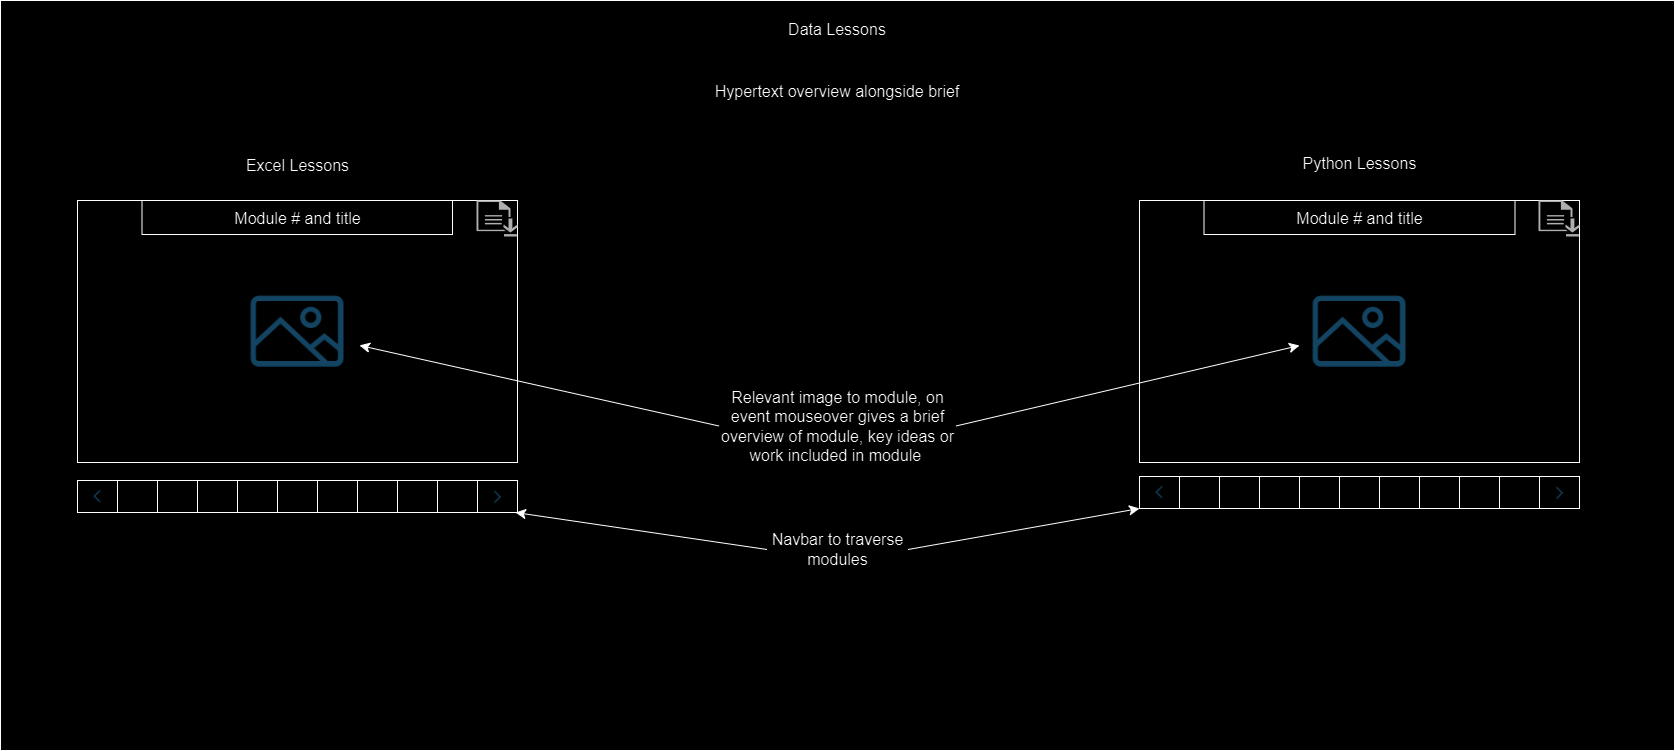

The diagram above was exported from draw.io. Its source (the exported page's mxGraphModel, read from the mxfile embedded in the PNG):
<mxGraphModel dx="2874" dy="1596" grid="0" gridSize="10" guides="1" tooltips="1" connect="1" arrows="1" fold="1" page="0" pageScale="1" pageWidth="850" pageHeight="1100" math="0" shadow="0">
  <root>
    <mxCell id="0" />
    <mxCell id="1" parent="0" />
    <mxCell id="T4QXwkeck0Vtz4f1yamx-2" value="" style="rounded=0;whiteSpace=wrap;html=1;fontSize=16;" vertex="1" parent="1">
      <mxGeometry x="-933" y="-416" width="1674" height="750" as="geometry" />
    </mxCell>
    <mxCell id="T4QXwkeck0Vtz4f1yamx-54" value="" style="rounded=0;whiteSpace=wrap;html=1;fontSize=16;" vertex="1" parent="1">
      <mxGeometry x="206" y="60" width="440" height="32" as="geometry" />
    </mxCell>
    <mxCell id="T4QXwkeck0Vtz4f1yamx-3" value="Data Lessons" style="text;strokeColor=none;fillColor=none;html=1;align=center;verticalAlign=middle;whiteSpace=wrap;rounded=0;fontSize=16;" vertex="1" parent="1">
      <mxGeometry x="-162" y="-402" width="132" height="30" as="geometry" />
    </mxCell>
    <mxCell id="T4QXwkeck0Vtz4f1yamx-4" value="" style="rounded=0;whiteSpace=wrap;html=1;fontSize=16;" vertex="1" parent="1">
      <mxGeometry x="-856" y="-216" width="440" height="262" as="geometry" />
    </mxCell>
    <mxCell id="T4QXwkeck0Vtz4f1yamx-6" value="" style="rounded=0;whiteSpace=wrap;html=1;fontSize=16;" vertex="1" parent="1">
      <mxGeometry x="206" y="-216" width="440" height="262" as="geometry" />
    </mxCell>
    <mxCell id="T4QXwkeck0Vtz4f1yamx-10" value="" style="rounded=0;whiteSpace=wrap;html=1;fontSize=16;" vertex="1" parent="1">
      <mxGeometry x="-791.5" y="-216" width="310.5" height="34" as="geometry" />
    </mxCell>
    <mxCell id="T4QXwkeck0Vtz4f1yamx-11" value="" style="rounded=0;whiteSpace=wrap;html=1;fontSize=16;" vertex="1" parent="1">
      <mxGeometry x="270.5" y="-216" width="311" height="34" as="geometry" />
    </mxCell>
    <mxCell id="T4QXwkeck0Vtz4f1yamx-12" value="Module # and title" style="text;strokeColor=none;fillColor=none;html=1;align=center;verticalAlign=middle;whiteSpace=wrap;rounded=0;fontSize=16;" vertex="1" parent="1">
      <mxGeometry x="-725.5" y="-213.5" width="179" height="30" as="geometry" />
    </mxCell>
    <mxCell id="T4QXwkeck0Vtz4f1yamx-13" value="Module # and title" style="text;strokeColor=none;fillColor=none;html=1;align=center;verticalAlign=middle;whiteSpace=wrap;rounded=0;fontSize=16;" vertex="1" parent="1">
      <mxGeometry x="336.5" y="-213.5" width="179" height="30" as="geometry" />
    </mxCell>
    <mxCell id="T4QXwkeck0Vtz4f1yamx-14" value="Excel Lessons" style="text;strokeColor=none;fillColor=none;html=1;align=center;verticalAlign=middle;whiteSpace=wrap;rounded=0;fontSize=16;" vertex="1" parent="1">
      <mxGeometry x="-772.5" y="-266" width="273" height="30" as="geometry" />
    </mxCell>
    <mxCell id="T4QXwkeck0Vtz4f1yamx-15" value="Python Lessons" style="text;strokeColor=none;fillColor=none;html=1;align=center;verticalAlign=middle;whiteSpace=wrap;rounded=0;fontSize=16;" vertex="1" parent="1">
      <mxGeometry x="289.5" y="-268" width="273" height="30" as="geometry" />
    </mxCell>
    <mxCell id="T4QXwkeck0Vtz4f1yamx-16" value="" style="sketch=0;pointerEvents=1;shadow=0;dashed=0;html=1;strokeColor=none;fillColor=#505050;labelPosition=center;verticalLabelPosition=bottom;verticalAlign=top;outlineConnect=0;align=center;shape=mxgraph.office.concepts.download;fontSize=16;" vertex="1" parent="1">
      <mxGeometry x="-457" y="-216" width="41" height="36" as="geometry" />
    </mxCell>
    <mxCell id="T4QXwkeck0Vtz4f1yamx-17" value="" style="sketch=0;pointerEvents=1;shadow=0;dashed=0;html=1;strokeColor=none;fillColor=#505050;labelPosition=center;verticalLabelPosition=bottom;verticalAlign=top;outlineConnect=0;align=center;shape=mxgraph.office.concepts.download;fontSize=16;" vertex="1" parent="1">
      <mxGeometry x="605" y="-216" width="41" height="36" as="geometry" />
    </mxCell>
    <mxCell id="T4QXwkeck0Vtz4f1yamx-18" value="" style="shape=image;html=1;verticalAlign=top;verticalLabelPosition=bottom;labelBackgroundColor=#ffffff;imageAspect=0;aspect=fixed;image=https://cdn4.iconfinder.com/data/icons/evil-icons-user-interface/64/picture-128.png;fontSize=16;movable=1;resizable=1;rotatable=1;deletable=1;editable=1;locked=0;connectable=1;" vertex="1" parent="1">
      <mxGeometry x="-698" y="-147" width="124" height="124" as="geometry" />
    </mxCell>
    <mxCell id="T4QXwkeck0Vtz4f1yamx-19" value="" style="shape=image;html=1;verticalAlign=top;verticalLabelPosition=bottom;labelBackgroundColor=#ffffff;imageAspect=0;aspect=fixed;image=https://cdn4.iconfinder.com/data/icons/evil-icons-user-interface/64/picture-128.png;fontSize=16;movable=1;resizable=1;rotatable=1;deletable=1;editable=1;locked=0;connectable=1;" vertex="1" parent="1">
      <mxGeometry x="364" y="-147" width="124" height="124" as="geometry" />
    </mxCell>
    <mxCell id="T4QXwkeck0Vtz4f1yamx-20" value="" style="endArrow=classic;html=1;rounded=0;fontSize=12;startSize=8;endSize=8;curved=1;exitX=0;exitY=0.5;exitDx=0;exitDy=0;" edge="1" parent="1" source="T4QXwkeck0Vtz4f1yamx-22" target="T4QXwkeck0Vtz4f1yamx-18">
      <mxGeometry width="50" height="50" relative="1" as="geometry">
        <mxPoint x="-350" y="-29" as="sourcePoint" />
        <mxPoint x="-71" y="-39" as="targetPoint" />
      </mxGeometry>
    </mxCell>
    <mxCell id="T4QXwkeck0Vtz4f1yamx-22" value="Relevant image to module, on event mouseover gives a brief overview of module, key ideas or work included in module&amp;nbsp;" style="text;strokeColor=none;fillColor=none;html=1;align=center;verticalAlign=middle;whiteSpace=wrap;rounded=0;fontSize=16;" vertex="1" parent="1">
      <mxGeometry x="-214.5" y="-35" width="237" height="89" as="geometry" />
    </mxCell>
    <mxCell id="T4QXwkeck0Vtz4f1yamx-23" value="" style="endArrow=classic;html=1;rounded=0;fontSize=12;startSize=8;endSize=8;curved=1;entryX=0.016;entryY=0.613;entryDx=0;entryDy=0;entryPerimeter=0;exitX=1;exitY=0.5;exitDx=0;exitDy=0;" edge="1" parent="1" source="T4QXwkeck0Vtz4f1yamx-22" target="T4QXwkeck0Vtz4f1yamx-19">
      <mxGeometry width="50" height="50" relative="1" as="geometry">
        <mxPoint x="140" y="-16" as="sourcePoint" />
        <mxPoint x="-84" y="-54" as="targetPoint" />
      </mxGeometry>
    </mxCell>
    <mxCell id="T4QXwkeck0Vtz4f1yamx-24" value="" style="rounded=0;whiteSpace=wrap;html=1;fontSize=16;" vertex="1" parent="1">
      <mxGeometry x="-856" y="64" width="440" height="32" as="geometry" />
    </mxCell>
    <mxCell id="T4QXwkeck0Vtz4f1yamx-25" value="" style="rounded=0;whiteSpace=wrap;html=1;fontSize=16;" vertex="1" parent="1">
      <mxGeometry x="-856" y="64" width="40" height="32" as="geometry" />
    </mxCell>
    <mxCell id="T4QXwkeck0Vtz4f1yamx-27" value="" style="rounded=0;whiteSpace=wrap;html=1;fontSize=16;" vertex="1" parent="1">
      <mxGeometry x="-816" y="64" width="40" height="32" as="geometry" />
    </mxCell>
    <mxCell id="T4QXwkeck0Vtz4f1yamx-28" value="" style="rounded=0;whiteSpace=wrap;html=1;fontSize=16;" vertex="1" parent="1">
      <mxGeometry x="-776" y="64" width="40" height="32" as="geometry" />
    </mxCell>
    <mxCell id="T4QXwkeck0Vtz4f1yamx-29" value="" style="rounded=0;whiteSpace=wrap;html=1;fontSize=16;" vertex="1" parent="1">
      <mxGeometry x="-736" y="64" width="40" height="32" as="geometry" />
    </mxCell>
    <mxCell id="T4QXwkeck0Vtz4f1yamx-30" value="" style="rounded=0;whiteSpace=wrap;html=1;fontSize=16;" vertex="1" parent="1">
      <mxGeometry x="-696" y="64" width="40" height="32" as="geometry" />
    </mxCell>
    <mxCell id="T4QXwkeck0Vtz4f1yamx-31" value="" style="rounded=0;whiteSpace=wrap;html=1;fontSize=16;" vertex="1" parent="1">
      <mxGeometry x="-656" y="64" width="40" height="32" as="geometry" />
    </mxCell>
    <mxCell id="T4QXwkeck0Vtz4f1yamx-32" value="" style="rounded=0;whiteSpace=wrap;html=1;fontSize=16;" vertex="1" parent="1">
      <mxGeometry x="-616" y="64" width="40" height="32" as="geometry" />
    </mxCell>
    <mxCell id="T4QXwkeck0Vtz4f1yamx-33" value="" style="rounded=0;whiteSpace=wrap;html=1;fontSize=16;" vertex="1" parent="1">
      <mxGeometry x="-576" y="64" width="40" height="32" as="geometry" />
    </mxCell>
    <mxCell id="T4QXwkeck0Vtz4f1yamx-34" value="" style="rounded=0;whiteSpace=wrap;html=1;fontSize=16;" vertex="1" parent="1">
      <mxGeometry x="-536" y="64" width="40" height="32" as="geometry" />
    </mxCell>
    <mxCell id="T4QXwkeck0Vtz4f1yamx-35" value="" style="rounded=0;whiteSpace=wrap;html=1;fontSize=16;" vertex="1" parent="1">
      <mxGeometry x="-496" y="64" width="40" height="32" as="geometry" />
    </mxCell>
    <mxCell id="T4QXwkeck0Vtz4f1yamx-37" value="" style="shape=image;html=1;verticalAlign=top;verticalLabelPosition=bottom;labelBackgroundColor=#ffffff;imageAspect=0;aspect=fixed;image=https://cdn4.iconfinder.com/data/icons/evil-icons-user-interface/64/arrow_left2-128.png;fontSize=16;" vertex="1" parent="1">
      <mxGeometry x="-850.5" y="65.5" width="29" height="29" as="geometry" />
    </mxCell>
    <mxCell id="T4QXwkeck0Vtz4f1yamx-38" value="" style="shape=image;html=1;verticalAlign=top;verticalLabelPosition=bottom;labelBackgroundColor=#ffffff;imageAspect=0;aspect=fixed;image=https://cdn4.iconfinder.com/data/icons/evil-icons-user-interface/64/arrow_left2-128.png;fontSize=16;rotation=-180;" vertex="1" parent="1">
      <mxGeometry x="-451" y="65.5" width="29" height="29" as="geometry" />
    </mxCell>
    <mxCell id="T4QXwkeck0Vtz4f1yamx-43" value="" style="shape=image;html=1;verticalAlign=top;verticalLabelPosition=bottom;labelBackgroundColor=#ffffff;imageAspect=0;aspect=fixed;image=https://cdn4.iconfinder.com/data/icons/evil-icons-user-interface/64/arrow_left2-128.png;fontSize=16;" vertex="1" parent="1">
      <mxGeometry x="211.5" y="61.5" width="29" height="29" as="geometry" />
    </mxCell>
    <mxCell id="T4QXwkeck0Vtz4f1yamx-44" value="" style="rounded=0;whiteSpace=wrap;html=1;fontSize=16;" vertex="1" parent="1">
      <mxGeometry x="246" y="60" width="40" height="32" as="geometry" />
    </mxCell>
    <mxCell id="T4QXwkeck0Vtz4f1yamx-45" value="" style="rounded=0;whiteSpace=wrap;html=1;fontSize=16;" vertex="1" parent="1">
      <mxGeometry x="286" y="60" width="40" height="32" as="geometry" />
    </mxCell>
    <mxCell id="T4QXwkeck0Vtz4f1yamx-46" value="" style="rounded=0;whiteSpace=wrap;html=1;fontSize=16;" vertex="1" parent="1">
      <mxGeometry x="326" y="60" width="40" height="32" as="geometry" />
    </mxCell>
    <mxCell id="T4QXwkeck0Vtz4f1yamx-47" value="" style="rounded=0;whiteSpace=wrap;html=1;fontSize=16;" vertex="1" parent="1">
      <mxGeometry x="366" y="60" width="40" height="32" as="geometry" />
    </mxCell>
    <mxCell id="T4QXwkeck0Vtz4f1yamx-48" value="" style="rounded=0;whiteSpace=wrap;html=1;fontSize=16;" vertex="1" parent="1">
      <mxGeometry x="406" y="60" width="40" height="32" as="geometry" />
    </mxCell>
    <mxCell id="T4QXwkeck0Vtz4f1yamx-49" value="" style="rounded=0;whiteSpace=wrap;html=1;fontSize=16;" vertex="1" parent="1">
      <mxGeometry x="446" y="60" width="40" height="32" as="geometry" />
    </mxCell>
    <mxCell id="T4QXwkeck0Vtz4f1yamx-50" value="" style="rounded=0;whiteSpace=wrap;html=1;fontSize=16;" vertex="1" parent="1">
      <mxGeometry x="486" y="60" width="40" height="32" as="geometry" />
    </mxCell>
    <mxCell id="T4QXwkeck0Vtz4f1yamx-51" value="" style="rounded=0;whiteSpace=wrap;html=1;fontSize=16;" vertex="1" parent="1">
      <mxGeometry x="526" y="60" width="40" height="32" as="geometry" />
    </mxCell>
    <mxCell id="T4QXwkeck0Vtz4f1yamx-52" value="" style="rounded=0;whiteSpace=wrap;html=1;fontSize=16;" vertex="1" parent="1">
      <mxGeometry x="566" y="60" width="40" height="32" as="geometry" />
    </mxCell>
    <mxCell id="T4QXwkeck0Vtz4f1yamx-53" value="" style="shape=image;html=1;verticalAlign=top;verticalLabelPosition=bottom;labelBackgroundColor=#ffffff;imageAspect=0;aspect=fixed;image=https://cdn4.iconfinder.com/data/icons/evil-icons-user-interface/64/arrow_left2-128.png;fontSize=16;rotation=-180;" vertex="1" parent="1">
      <mxGeometry x="611" y="61.5" width="29" height="29" as="geometry" />
    </mxCell>
    <mxCell id="T4QXwkeck0Vtz4f1yamx-56" value="Hypertext overview alongside brief" style="text;strokeColor=none;fillColor=none;html=1;align=center;verticalAlign=middle;whiteSpace=wrap;rounded=0;fontSize=16;" vertex="1" parent="1">
      <mxGeometry x="-287" y="-340" width="382" height="30" as="geometry" />
    </mxCell>
    <mxCell id="T4QXwkeck0Vtz4f1yamx-57" value="" style="endArrow=classic;html=1;rounded=0;fontSize=12;startSize=8;endSize=8;curved=1;exitX=0;exitY=0.5;exitDx=0;exitDy=0;" edge="1" parent="1" source="T4QXwkeck0Vtz4f1yamx-59">
      <mxGeometry width="50" height="50" relative="1" as="geometry">
        <mxPoint x="-218" y="140" as="sourcePoint" />
        <mxPoint x="-418" y="96" as="targetPoint" />
      </mxGeometry>
    </mxCell>
    <mxCell id="T4QXwkeck0Vtz4f1yamx-58" value="" style="endArrow=classic;html=1;rounded=0;fontSize=12;startSize=8;endSize=8;curved=1;entryX=0;entryY=1;entryDx=0;entryDy=0;exitX=1;exitY=0.5;exitDx=0;exitDy=0;" edge="1" parent="1" source="T4QXwkeck0Vtz4f1yamx-59" target="T4QXwkeck0Vtz4f1yamx-54">
      <mxGeometry width="50" height="50" relative="1" as="geometry">
        <mxPoint x="-4" y="128" as="sourcePoint" />
        <mxPoint x="-408" y="106" as="targetPoint" />
      </mxGeometry>
    </mxCell>
    <mxCell id="T4QXwkeck0Vtz4f1yamx-59" value="Navbar to traverse modules" style="text;strokeColor=none;fillColor=none;html=1;align=center;verticalAlign=middle;whiteSpace=wrap;rounded=0;fontSize=16;" vertex="1" parent="1">
      <mxGeometry x="-166.5" y="118" width="141" height="30" as="geometry" />
    </mxCell>
  </root>
</mxGraphModel>